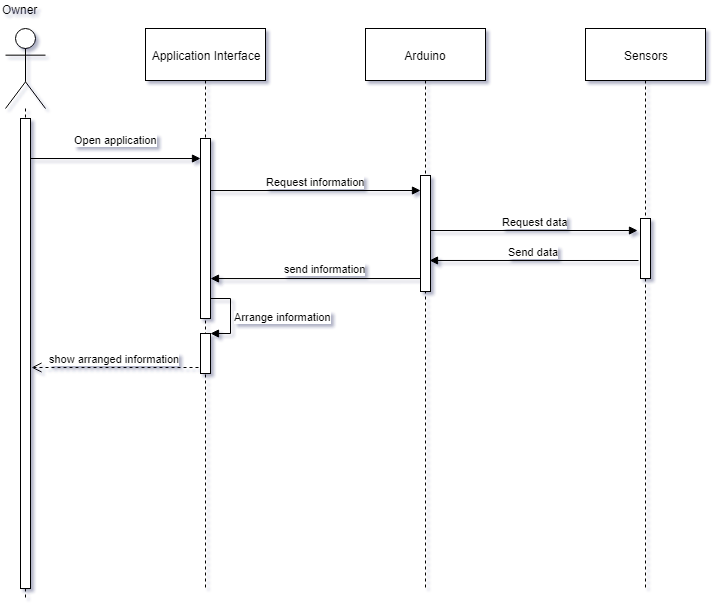

The diagram above was exported from draw.io. Its source (the exported page's mxGraphModel, read from the mxfile embedded in the PNG):
<mxGraphModel dx="838" dy="480" grid="1" gridSize="10" guides="1" tooltips="1" connect="1" arrows="1" fold="1" page="1" pageScale="1" pageWidth="827" pageHeight="1169" math="0" shadow="0">
  <root>
    <mxCell id="0" />
    <mxCell id="1" parent="0" />
    <mxCell id="uvfPSOjOzn4s8cI4NdTL-8" value="" style="shape=umlLifeline;participant=umlActor;perimeter=lifelinePerimeter;whiteSpace=wrap;html=1;container=1;collapsible=0;recursiveResize=0;verticalAlign=top;spacingTop=36;labelBackgroundColor=#ffffff;outlineConnect=0;size=80;" parent="1" vertex="1">
      <mxGeometry x="80" y="70" width="40" height="570" as="geometry" />
    </mxCell>
    <mxCell id="uvfPSOjOzn4s8cI4NdTL-16" value="" style="html=1;points=[];perimeter=orthogonalPerimeter;" parent="uvfPSOjOzn4s8cI4NdTL-8" vertex="1">
      <mxGeometry x="15" y="90" width="10" height="470" as="geometry" />
    </mxCell>
    <mxCell id="uvfPSOjOzn4s8cI4NdTL-13" value="&lt;span style=&quot;white-space: nowrap&quot;&gt;Application Interface&lt;/span&gt;" style="shape=umlLifeline;perimeter=lifelinePerimeter;whiteSpace=wrap;html=1;container=1;collapsible=0;recursiveResize=0;outlineConnect=0;size=52;" parent="1" vertex="1">
      <mxGeometry x="220" y="70" width="120" height="562" as="geometry" />
    </mxCell>
    <mxCell id="uvfPSOjOzn4s8cI4NdTL-18" value="" style="html=1;points=[];perimeter=orthogonalPerimeter;" parent="uvfPSOjOzn4s8cI4NdTL-13" vertex="1">
      <mxGeometry x="55" y="110" width="10" height="180" as="geometry" />
    </mxCell>
    <mxCell id="uvfPSOjOzn4s8cI4NdTL-37" value="" style="html=1;points=[];perimeter=orthogonalPerimeter;" parent="uvfPSOjOzn4s8cI4NdTL-13" vertex="1">
      <mxGeometry x="55" y="305" width="10" height="40" as="geometry" />
    </mxCell>
    <mxCell id="uvfPSOjOzn4s8cI4NdTL-38" value="Arrange information" style="edgeStyle=orthogonalEdgeStyle;html=1;align=left;spacingLeft=2;endArrow=block;rounded=0;entryX=1;entryY=0;" parent="uvfPSOjOzn4s8cI4NdTL-13" target="uvfPSOjOzn4s8cI4NdTL-37" edge="1">
      <mxGeometry relative="1" as="geometry">
        <mxPoint x="65" y="270" as="sourcePoint" />
        <Array as="points">
          <mxPoint x="85" y="270" />
        </Array>
      </mxGeometry>
    </mxCell>
    <mxCell id="uvfPSOjOzn4s8cI4NdTL-14" value="Arduino" style="shape=umlLifeline;perimeter=lifelinePerimeter;whiteSpace=wrap;html=1;container=1;collapsible=0;recursiveResize=0;outlineConnect=0;size=52;" parent="1" vertex="1">
      <mxGeometry x="440" y="70" width="120" height="562" as="geometry" />
    </mxCell>
    <mxCell id="uvfPSOjOzn4s8cI4NdTL-20" value="" style="html=1;points=[];perimeter=orthogonalPerimeter;" parent="uvfPSOjOzn4s8cI4NdTL-14" vertex="1">
      <mxGeometry x="55" y="147" width="10" height="116" as="geometry" />
    </mxCell>
    <mxCell id="uvfPSOjOzn4s8cI4NdTL-15" value="Sensors" style="shape=umlLifeline;perimeter=lifelinePerimeter;whiteSpace=wrap;html=1;container=1;collapsible=0;recursiveResize=0;outlineConnect=0;size=52;" parent="1" vertex="1">
      <mxGeometry x="660" y="70" width="120" height="562" as="geometry" />
    </mxCell>
    <mxCell id="uvfPSOjOzn4s8cI4NdTL-21" value="" style="html=1;points=[];perimeter=orthogonalPerimeter;" parent="uvfPSOjOzn4s8cI4NdTL-15" vertex="1">
      <mxGeometry x="55" y="190" width="10" height="60" as="geometry" />
    </mxCell>
    <mxCell id="uvfPSOjOzn4s8cI4NdTL-17" value="Open application" style="html=1;verticalAlign=bottom;endArrow=block;" parent="1" target="uvfPSOjOzn4s8cI4NdTL-18" edge="1">
      <mxGeometry y="10" width="80" relative="1" as="geometry">
        <mxPoint x="105" y="200" as="sourcePoint" />
        <mxPoint x="260" y="200" as="targetPoint" />
        <mxPoint as="offset" />
      </mxGeometry>
    </mxCell>
    <mxCell id="uvfPSOjOzn4s8cI4NdTL-27" value="Request data" style="html=1;verticalAlign=bottom;endArrow=block;entryX=-0.3;entryY=0.2;entryDx=0;entryDy=0;entryPerimeter=0;" parent="1" target="uvfPSOjOzn4s8cI4NdTL-21" edge="1">
      <mxGeometry width="80" relative="1" as="geometry">
        <mxPoint x="505" y="272" as="sourcePoint" />
        <mxPoint x="716" y="268" as="targetPoint" />
      </mxGeometry>
    </mxCell>
    <mxCell id="uvfPSOjOzn4s8cI4NdTL-19" value="Request information" style="html=1;verticalAlign=bottom;endArrow=block;exitX=1;exitY=0.289;exitDx=0;exitDy=0;exitPerimeter=0;" parent="1" source="uvfPSOjOzn4s8cI4NdTL-18" edge="1">
      <mxGeometry width="80" relative="1" as="geometry">
        <mxPoint x="300" y="232" as="sourcePoint" />
        <mxPoint x="495" y="232" as="targetPoint" />
      </mxGeometry>
    </mxCell>
    <mxCell id="uvfPSOjOzn4s8cI4NdTL-35" value="send information" style="html=1;verticalAlign=bottom;endArrow=block;exitX=0.5;exitY=0.888;exitDx=0;exitDy=0;exitPerimeter=0;entryX=1.5;entryY=0.778;entryDx=0;entryDy=0;entryPerimeter=0;" parent="1" edge="1">
      <mxGeometry x="-0.0936" y="-1" width="80" relative="1" as="geometry">
        <mxPoint x="495" y="320.00800000000004" as="sourcePoint" />
        <mxPoint x="285" y="320.03999999999996" as="targetPoint" />
        <mxPoint as="offset" />
      </mxGeometry>
    </mxCell>
    <mxCell id="uvfPSOjOzn4s8cI4NdTL-41" value="show arranged information" style="html=1;verticalAlign=bottom;endArrow=open;dashed=1;endSize=8;" parent="1" edge="1">
      <mxGeometry relative="1" as="geometry">
        <mxPoint x="273" y="409" as="sourcePoint" />
        <mxPoint x="106" y="409" as="targetPoint" />
      </mxGeometry>
    </mxCell>
    <mxCell id="uvfPSOjOzn4s8cI4NdTL-34" value="Send data" style="html=1;verticalAlign=bottom;endArrow=block;entryX=0.9;entryY=0.836;entryDx=0;entryDy=0;entryPerimeter=0;" parent="1" edge="1">
      <mxGeometry width="80" relative="1" as="geometry">
        <mxPoint x="713" y="302" as="sourcePoint" />
        <mxPoint x="504" y="301.976" as="targetPoint" />
      </mxGeometry>
    </mxCell>
    <mxCell id="vy0RMZtwWA1ckMI3e9Ki-1" value="Owner" style="text;html=1;resizable=0;points=[];autosize=1;align=left;verticalAlign=top;spacingTop=-4;" parent="1" vertex="1">
      <mxGeometry x="75" y="42" width="50" height="20" as="geometry" />
    </mxCell>
  </root>
</mxGraphModel>